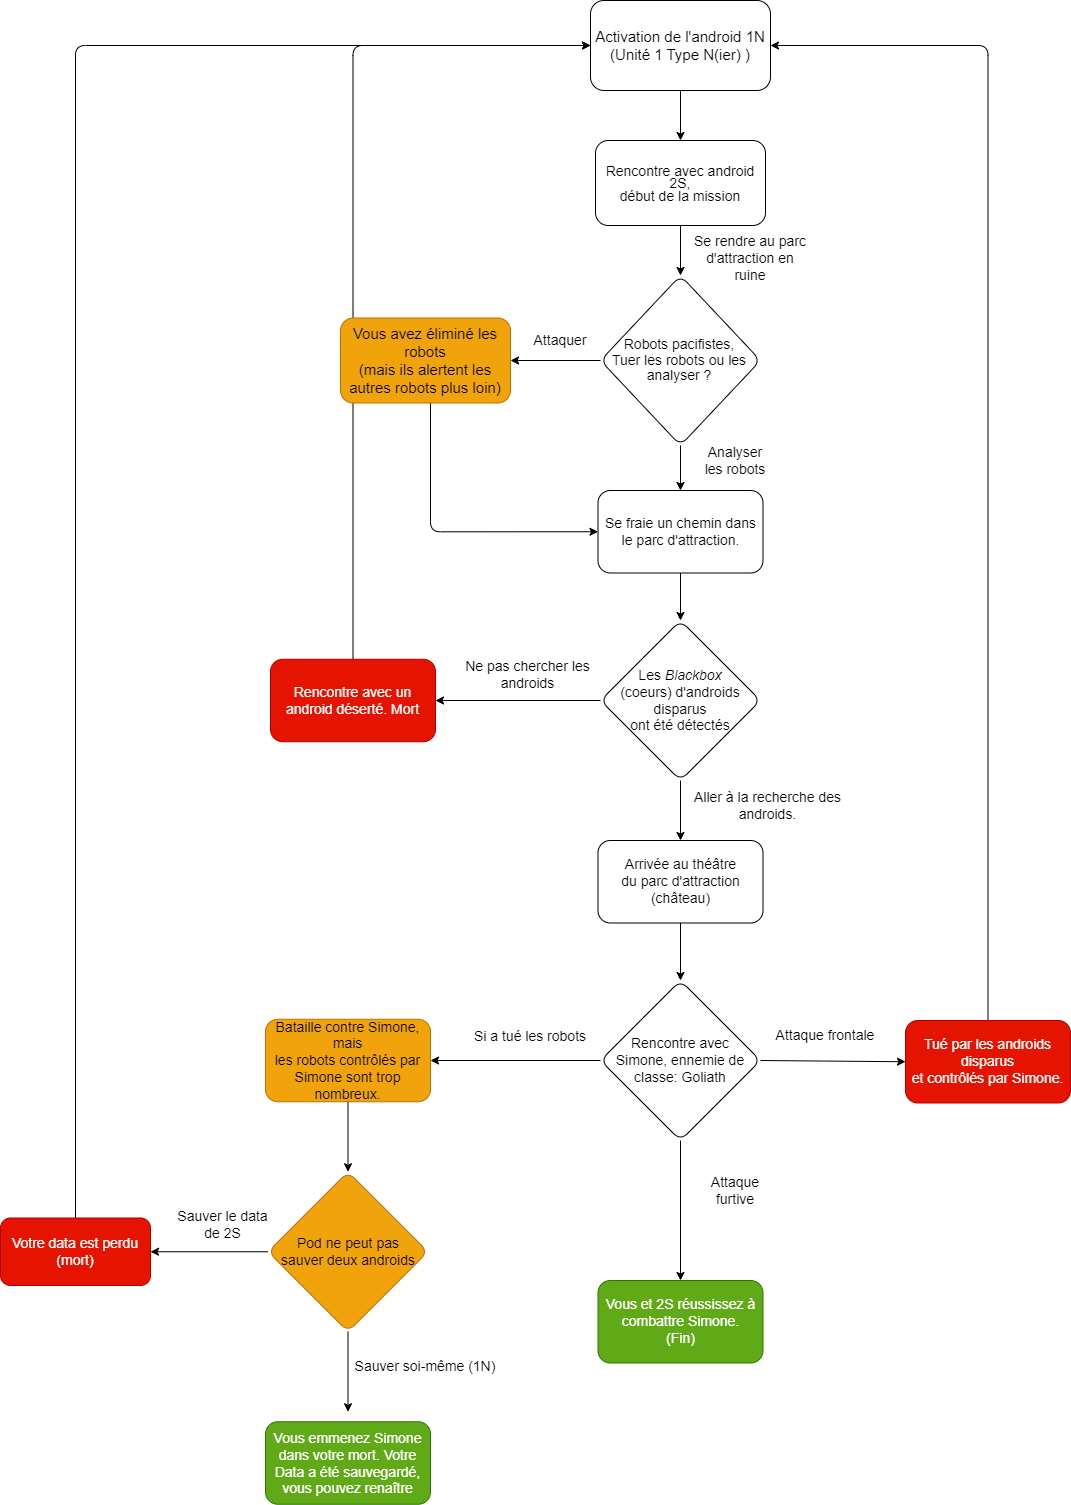

The diagram above was exported from draw.io. Its source (the exported page's mxGraphModel, read from the mxfile embedded in the PNG):
<mxGraphModel dx="1907" dy="1879" grid="1" gridSize="10" guides="1" tooltips="1" connect="1" arrows="1" fold="1" page="1" pageScale="1" pageWidth="850" pageHeight="1100" math="0" shadow="0">
  <root>
    <mxCell id="0" />
    <mxCell id="1" parent="0" />
    <mxCell id="63" style="edgeStyle=none;html=1;exitX=0.5;exitY=1;exitDx=0;exitDy=0;entryX=0.5;entryY=0;entryDx=0;entryDy=0;" parent="1" source="8" target="78" edge="1">
      <mxGeometry relative="1" as="geometry">
        <mxPoint x="510" y="-760" as="targetPoint" />
      </mxGeometry>
    </mxCell>
    <mxCell id="8" value="&lt;font style=&quot;font-size: 15px;&quot;&gt;Activation de l'android 1N (Unité 1 Type N(ier) )&lt;/font&gt;" style="rounded=1;whiteSpace=wrap;html=1;" parent="1" vertex="1">
      <mxGeometry x="420" y="-870" width="180" height="90" as="geometry" />
    </mxCell>
    <mxCell id="97" style="edgeStyle=none;html=1;exitX=0;exitY=0.5;exitDx=0;exitDy=0;" parent="1" source="16" target="17" edge="1">
      <mxGeometry relative="1" as="geometry" />
    </mxCell>
    <mxCell id="98" style="edgeStyle=none;html=1;exitX=0.5;exitY=1;exitDx=0;exitDy=0;entryX=0.5;entryY=0;entryDx=0;entryDy=0;" parent="1" source="16" edge="1">
      <mxGeometry relative="1" as="geometry">
        <mxPoint x="177.5" y="541.25" as="targetPoint" />
      </mxGeometry>
    </mxCell>
    <mxCell id="16" value="&lt;font style=&quot;font-size: 14px;&quot;&gt;Pod ne peut pas&lt;br&gt;sauver deux androids&lt;/font&gt;" style="rhombus;whiteSpace=wrap;html=1;rounded=1;fillColor=#f0a30a;fontColor=#000000;strokeColor=#BD7000;" parent="1" vertex="1">
      <mxGeometry x="97.5" y="301.25" width="160" height="160" as="geometry" />
    </mxCell>
    <mxCell id="100" style="edgeStyle=orthogonalEdgeStyle;html=1;exitX=0.5;exitY=0;exitDx=0;exitDy=0;entryX=0;entryY=0.5;entryDx=0;entryDy=0;" parent="1" source="17" target="8" edge="1">
      <mxGeometry relative="1" as="geometry" />
    </mxCell>
    <mxCell id="17" value="&lt;font style=&quot;font-size: 14px;&quot;&gt;Votre data est perdu (mort)&lt;/font&gt;" style="rounded=1;whiteSpace=wrap;html=1;fillColor=#e51400;fontColor=#ffffff;strokeColor=#B20000;" parent="1" vertex="1">
      <mxGeometry x="-170" y="347.5" width="150" height="67.5" as="geometry" />
    </mxCell>
    <mxCell id="21" value="&lt;font style=&quot;font-size: 14px;&quot;&gt;Se rendre au parc d'attraction en ruine&lt;/font&gt;" style="text;html=1;strokeColor=none;fillColor=none;align=center;verticalAlign=middle;whiteSpace=wrap;rounded=0;fontSize=11;" parent="1" vertex="1">
      <mxGeometry x="520" y="-630" width="120" height="35" as="geometry" />
    </mxCell>
    <mxCell id="31" value="&lt;font style=&quot;font-size: 14px;&quot;&gt;Attaquer&lt;/font&gt;" style="text;html=1;strokeColor=none;fillColor=none;align=center;verticalAlign=middle;whiteSpace=wrap;rounded=0;fontSize=11;" parent="1" vertex="1">
      <mxGeometry x="360" y="-545" width="60" height="30" as="geometry" />
    </mxCell>
    <mxCell id="35" value="&lt;font style=&quot;font-size: 14px;&quot;&gt;Ne pas chercher les androids&lt;/font&gt;" style="text;html=1;strokeColor=none;fillColor=none;align=center;verticalAlign=middle;whiteSpace=wrap;rounded=0;fontSize=12;" parent="1" vertex="1">
      <mxGeometry x="280" y="-211.25" width="155" height="30" as="geometry" />
    </mxCell>
    <mxCell id="36" value="&lt;font style=&quot;font-size: 14px;&quot;&gt;Aller à la recherche des androids.&lt;/font&gt;" style="text;html=1;strokeColor=none;fillColor=none;align=center;verticalAlign=middle;whiteSpace=wrap;rounded=0;fontSize=12;" parent="1" vertex="1">
      <mxGeometry x="520" y="-80" width="155" height="30" as="geometry" />
    </mxCell>
    <mxCell id="47" style="edgeStyle=orthogonalEdgeStyle;rounded=1;html=1;exitX=0.5;exitY=0;exitDx=0;exitDy=0;entryX=0;entryY=0.5;entryDx=0;entryDy=0;fontSize=12;" parent="1" source="45" target="8" edge="1">
      <mxGeometry relative="1" as="geometry" />
    </mxCell>
    <mxCell id="45" value="&lt;font style=&quot;font-size: 14px;&quot;&gt;Rencontre avec un android déserté. Mort&lt;/font&gt;" style="rounded=1;whiteSpace=wrap;html=1;fontSize=12;fillColor=#e51400;fontColor=#ffffff;strokeColor=#B20000;" parent="1" vertex="1">
      <mxGeometry x="100" y="-211.25" width="165" height="82.5" as="geometry" />
    </mxCell>
    <mxCell id="73" style="edgeStyle=orthogonalEdgeStyle;html=1;entryX=0;entryY=0.5;entryDx=0;entryDy=0;" parent="1" source="32" target="81" edge="1">
      <mxGeometry relative="1" as="geometry">
        <mxPoint x="430" y="-280" as="targetPoint" />
        <Array as="points">
          <mxPoint x="260" y="-339" />
        </Array>
      </mxGeometry>
    </mxCell>
    <mxCell id="32" value="&lt;font style=&quot;font-size: 15px;&quot;&gt;Vous avez éliminé les robots&lt;br&gt;(mais ils alertent les autres robots plus loin)&lt;/font&gt;" style="rounded=1;whiteSpace=wrap;html=1;fillColor=#f0a30a;fontColor=#000000;strokeColor=#BD7000;" parent="1" vertex="1">
      <mxGeometry x="170" y="-552.5" width="170" height="85" as="geometry" />
    </mxCell>
    <mxCell id="90" style="edgeStyle=orthogonalEdgeStyle;html=1;exitX=0.5;exitY=1;exitDx=0;exitDy=0;entryX=0.5;entryY=0;entryDx=0;entryDy=0;fontColor=#e01f1f;" parent="1" source="48" target="77" edge="1">
      <mxGeometry relative="1" as="geometry" />
    </mxCell>
    <mxCell id="48" value="&lt;font style=&quot;font-size: 14px;&quot;&gt;Arrivée au théâtre&lt;br&gt;du parc d'attraction&lt;br&gt;(château)&lt;/font&gt;" style="rounded=1;whiteSpace=wrap;html=1;fontSize=12;" parent="1" vertex="1">
      <mxGeometry x="427.5" y="-30" width="165" height="82.5" as="geometry" />
    </mxCell>
    <mxCell id="96" style="edgeStyle=none;html=1;exitX=0.5;exitY=1;exitDx=0;exitDy=0;entryX=0.5;entryY=0;entryDx=0;entryDy=0;" parent="1" source="53" target="16" edge="1">
      <mxGeometry relative="1" as="geometry" />
    </mxCell>
    <mxCell id="53" value="&lt;font style=&quot;font-size: 14px;&quot;&gt;Bataille contre Simone, mais&lt;br&gt;les robots contrôlés par Simone sont trop nombreux.&lt;/font&gt;" style="rounded=1;whiteSpace=wrap;html=1;fontSize=12;fillColor=#f0a30a;fontColor=#000000;strokeColor=#BD7000;" parent="1" vertex="1">
      <mxGeometry x="95" y="148.75" width="165" height="82.5" as="geometry" />
    </mxCell>
    <mxCell id="54" value="&lt;font style=&quot;font-size: 14px;&quot;&gt;Si a tué les robots&lt;/font&gt;" style="text;html=1;strokeColor=none;fillColor=none;align=center;verticalAlign=middle;whiteSpace=wrap;rounded=0;" parent="1" vertex="1">
      <mxGeometry x="295" y="151.25" width="130" height="30" as="geometry" />
    </mxCell>
    <mxCell id="55" value="&lt;font style=&quot;font-size: 14px;&quot;&gt;Attaque frontale&lt;/font&gt;" style="text;html=1;strokeColor=none;fillColor=none;align=center;verticalAlign=middle;whiteSpace=wrap;rounded=0;" parent="1" vertex="1">
      <mxGeometry x="590" y="150" width="130" height="30" as="geometry" />
    </mxCell>
    <mxCell id="57" value="&lt;font style=&quot;font-size: 14px;&quot;&gt;Sauver le data de 2S&lt;/font&gt;" style="text;html=1;strokeColor=none;fillColor=none;align=center;verticalAlign=middle;whiteSpace=wrap;rounded=0;" parent="1" vertex="1">
      <mxGeometry y="331.25" width="105" height="46.25" as="geometry" />
    </mxCell>
    <mxCell id="58" value="&lt;font style=&quot;font-size: 14px;&quot;&gt;Sauver soi-même (1N)&lt;/font&gt;" style="text;html=1;strokeColor=none;fillColor=none;align=center;verticalAlign=middle;whiteSpace=wrap;rounded=0;" parent="1" vertex="1">
      <mxGeometry x="180" y="481.25" width="150" height="30" as="geometry" />
    </mxCell>
    <mxCell id="62" value="&lt;font style=&quot;font-size: 14px;&quot;&gt;Vous et 2S réussissez à combattre Simone.&lt;br&gt;(Fin)&lt;/font&gt;" style="rounded=1;whiteSpace=wrap;html=1;fontSize=12;fillColor=#60a917;fontColor=#ffffff;strokeColor=#2D7600;" parent="1" vertex="1">
      <mxGeometry x="427.5" y="410" width="165" height="82.5" as="geometry" />
    </mxCell>
    <mxCell id="60" value="&lt;font style=&quot;font-size: 14px;&quot;&gt;Analyser les robots&lt;/font&gt;" style="text;html=1;strokeColor=none;fillColor=none;align=center;verticalAlign=middle;whiteSpace=wrap;rounded=0;" parent="1" vertex="1">
      <mxGeometry x="530" y="-425" width="70" height="30" as="geometry" />
    </mxCell>
    <mxCell id="91" style="edgeStyle=none;html=1;exitX=0.5;exitY=1;exitDx=0;exitDy=0;entryX=0.5;entryY=0;entryDx=0;entryDy=0;" parent="1" source="77" target="62" edge="1">
      <mxGeometry relative="1" as="geometry" />
    </mxCell>
    <mxCell id="94" style="edgeStyle=none;html=1;exitX=1;exitY=0.5;exitDx=0;exitDy=0;entryX=0;entryY=0.5;entryDx=0;entryDy=0;" parent="1" source="77" target="93" edge="1">
      <mxGeometry relative="1" as="geometry" />
    </mxCell>
    <mxCell id="102" style="edgeStyle=orthogonalEdgeStyle;html=1;exitX=0;exitY=0.5;exitDx=0;exitDy=0;entryX=1;entryY=0.5;entryDx=0;entryDy=0;fontSize=16;" parent="1" source="77" target="53" edge="1">
      <mxGeometry relative="1" as="geometry" />
    </mxCell>
    <mxCell id="77" value="&lt;font style=&quot;font-size: 14px;&quot;&gt;Rencontre avec&lt;br&gt;Simone, ennemie de&lt;br&gt;classe: Goliath&lt;/font&gt;" style="rhombus;whiteSpace=wrap;html=1;rounded=1;" parent="1" vertex="1">
      <mxGeometry x="430" y="110" width="160" height="160" as="geometry" />
    </mxCell>
    <mxCell id="86" style="edgeStyle=orthogonalEdgeStyle;html=1;exitX=0.5;exitY=1;exitDx=0;exitDy=0;fontColor=#e01f1f;" parent="1" source="78" target="79" edge="1">
      <mxGeometry relative="1" as="geometry" />
    </mxCell>
    <mxCell id="78" value="&lt;div style=&quot;line-height: 12.1px; font-size: 14px;&quot;&gt;&lt;font style=&quot;font-size: 14px;&quot;&gt;Rencontre avec android 2S,&lt;/font&gt;&lt;/div&gt;&lt;div style=&quot;line-height: 12.1px; font-size: 14px;&quot;&gt;&lt;font style=&quot;font-size: 14px;&quot;&gt;début de la mission&lt;/font&gt;&lt;/div&gt;" style="rounded=1;whiteSpace=wrap;html=1;" parent="1" vertex="1">
      <mxGeometry x="425" y="-730" width="170" height="85" as="geometry" />
    </mxCell>
    <mxCell id="87" style="edgeStyle=orthogonalEdgeStyle;html=1;exitX=0.5;exitY=1;exitDx=0;exitDy=0;entryX=0.5;entryY=0;entryDx=0;entryDy=0;fontColor=#e01f1f;" parent="1" source="79" target="81" edge="1">
      <mxGeometry relative="1" as="geometry" />
    </mxCell>
    <mxCell id="88" style="edgeStyle=orthogonalEdgeStyle;html=1;exitX=0;exitY=0.5;exitDx=0;exitDy=0;entryX=1;entryY=0.5;entryDx=0;entryDy=0;fontColor=#e01f1f;" parent="1" source="79" target="32" edge="1">
      <mxGeometry relative="1" as="geometry" />
    </mxCell>
    <mxCell id="79" value="&lt;div style=&quot;text-align: center; line-height: 110%; font-size: 14px;&quot;&gt;&lt;span style=&quot;&quot;&gt;Robots pacifistes,&lt;/span&gt;&lt;br style=&quot;&quot;&gt;&lt;span style=&quot;&quot;&gt;Tuer les robots ou les analyser ?&lt;/span&gt;&lt;br&gt;&lt;/div&gt;" style="rhombus;whiteSpace=wrap;html=1;align=right;rounded=1;" parent="1" vertex="1">
      <mxGeometry x="430" y="-595" width="160" height="170" as="geometry" />
    </mxCell>
    <mxCell id="84" style="edgeStyle=orthogonalEdgeStyle;html=1;exitX=0.5;exitY=1;exitDx=0;exitDy=0;entryX=0.5;entryY=0;entryDx=0;entryDy=0;fontColor=#e01f1f;" parent="1" source="80" target="48" edge="1">
      <mxGeometry relative="1" as="geometry" />
    </mxCell>
    <mxCell id="89" style="edgeStyle=orthogonalEdgeStyle;html=1;exitX=0;exitY=0.5;exitDx=0;exitDy=0;entryX=1;entryY=0.5;entryDx=0;entryDy=0;fontColor=#e01f1f;" parent="1" source="80" target="45" edge="1">
      <mxGeometry relative="1" as="geometry" />
    </mxCell>
    <mxCell id="80" value="&lt;font style=&quot;font-size: 14px;&quot;&gt;Les &lt;i&gt;Blackbox&lt;br&gt;&lt;/i&gt;(coeurs) d'androids disparus&lt;br&gt;ont été détectés&lt;br&gt;&lt;/font&gt;" style="rhombus;whiteSpace=wrap;html=1;rounded=1;" parent="1" vertex="1">
      <mxGeometry x="430" y="-250" width="160" height="160" as="geometry" />
    </mxCell>
    <mxCell id="83" style="edgeStyle=orthogonalEdgeStyle;html=1;exitX=0.5;exitY=1;exitDx=0;exitDy=0;fontColor=#e01f1f;" parent="1" source="81" target="80" edge="1">
      <mxGeometry relative="1" as="geometry" />
    </mxCell>
    <mxCell id="81" value="&lt;font style=&quot;font-size: 14px;&quot;&gt;Se fraie un chemin dans le parc d'attraction.&lt;/font&gt;" style="rounded=1;whiteSpace=wrap;html=1;fontSize=12;" parent="1" vertex="1">
      <mxGeometry x="427.5" y="-380" width="165" height="82.5" as="geometry" />
    </mxCell>
    <mxCell id="92" value="&lt;font style=&quot;font-size: 14px;&quot;&gt;Attaque furtive&lt;/font&gt;" style="text;html=1;strokeColor=none;fillColor=none;align=center;verticalAlign=middle;whiteSpace=wrap;rounded=0;" parent="1" vertex="1">
      <mxGeometry x="520" y="305" width="90" height="30" as="geometry" />
    </mxCell>
    <mxCell id="101" style="edgeStyle=orthogonalEdgeStyle;html=1;exitX=0.5;exitY=0;exitDx=0;exitDy=0;entryX=1;entryY=0.5;entryDx=0;entryDy=0;fontSize=16;" parent="1" source="93" target="8" edge="1">
      <mxGeometry relative="1" as="geometry" />
    </mxCell>
    <mxCell id="93" value="&lt;font style=&quot;font-size: 14px;&quot;&gt;Tué par les androids disparus&lt;br&gt;et contrôlés par Simone.&lt;/font&gt;" style="rounded=1;whiteSpace=wrap;html=1;fontSize=12;fillColor=#e51400;fontColor=#ffffff;strokeColor=#B20000;" parent="1" vertex="1">
      <mxGeometry x="735" y="150" width="165" height="82.5" as="geometry" />
    </mxCell>
    <mxCell id="99" value="&lt;font style=&quot;font-size: 14px;&quot;&gt;Vous emmenez Simone dans votre mort. Votre Data a été sauvegardé, vous pouvez renaître&lt;/font&gt;" style="rounded=1;whiteSpace=wrap;html=1;fontSize=12;fillColor=#60a917;fontColor=#ffffff;strokeColor=#2D7600;" parent="1" vertex="1">
      <mxGeometry x="95" y="551.25" width="165" height="82.5" as="geometry" />
    </mxCell>
  </root>
</mxGraphModel>